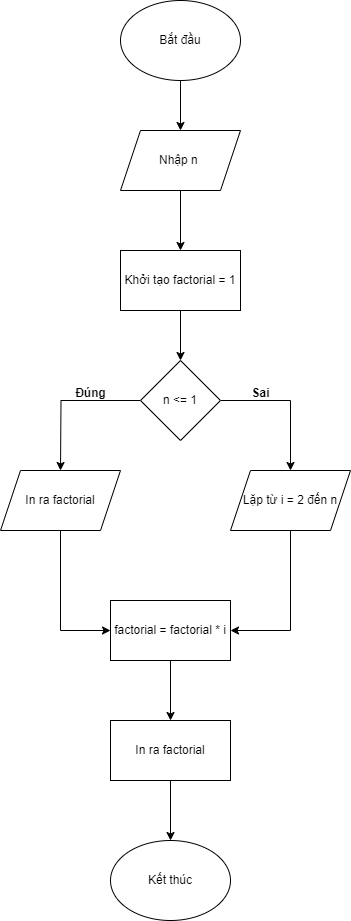

The diagram above was exported from draw.io. Its source (the exported page's mxGraphModel, read from the mxfile embedded in the PNG):
<mxGraphModel dx="1246" dy="531" grid="1" gridSize="10" guides="1" tooltips="1" connect="1" arrows="1" fold="1" page="1" pageScale="1" pageWidth="827" pageHeight="1169" math="0" shadow="0">
  <root>
    <mxCell id="0" />
    <mxCell id="1" parent="0" />
    <mxCell id="wGt6iscOycsR4_3R6psg-3" style="edgeStyle=orthogonalEdgeStyle;rounded=0;orthogonalLoop=1;jettySize=auto;html=1;exitX=0.5;exitY=1;exitDx=0;exitDy=0;" edge="1" parent="1" source="wGt6iscOycsR4_3R6psg-1" target="wGt6iscOycsR4_3R6psg-2">
      <mxGeometry relative="1" as="geometry" />
    </mxCell>
    <mxCell id="wGt6iscOycsR4_3R6psg-1" value="Bắt đầu" style="ellipse;whiteSpace=wrap;html=1;" vertex="1" parent="1">
      <mxGeometry x="190" y="30" width="120" height="80" as="geometry" />
    </mxCell>
    <mxCell id="wGt6iscOycsR4_3R6psg-5" style="edgeStyle=orthogonalEdgeStyle;rounded=0;orthogonalLoop=1;jettySize=auto;html=1;exitX=0.5;exitY=1;exitDx=0;exitDy=0;entryX=0.5;entryY=0;entryDx=0;entryDy=0;" edge="1" parent="1" source="wGt6iscOycsR4_3R6psg-2" target="wGt6iscOycsR4_3R6psg-4">
      <mxGeometry relative="1" as="geometry" />
    </mxCell>
    <mxCell id="wGt6iscOycsR4_3R6psg-2" value="Nhập n&amp;nbsp;" style="shape=parallelogram;perimeter=parallelogramPerimeter;whiteSpace=wrap;html=1;fixedSize=1;" vertex="1" parent="1">
      <mxGeometry x="190" y="160" width="120" height="60" as="geometry" />
    </mxCell>
    <mxCell id="wGt6iscOycsR4_3R6psg-7" style="edgeStyle=orthogonalEdgeStyle;rounded=0;orthogonalLoop=1;jettySize=auto;html=1;exitX=0.5;exitY=1;exitDx=0;exitDy=0;entryX=0.5;entryY=0;entryDx=0;entryDy=0;" edge="1" parent="1" source="wGt6iscOycsR4_3R6psg-4" target="wGt6iscOycsR4_3R6psg-6">
      <mxGeometry relative="1" as="geometry" />
    </mxCell>
    <mxCell id="wGt6iscOycsR4_3R6psg-4" value="Khởi tạo factorial = 1" style="rounded=0;whiteSpace=wrap;html=1;" vertex="1" parent="1">
      <mxGeometry x="190" y="280" width="120" height="60" as="geometry" />
    </mxCell>
    <mxCell id="wGt6iscOycsR4_3R6psg-10" style="edgeStyle=orthogonalEdgeStyle;rounded=0;orthogonalLoop=1;jettySize=auto;html=1;exitX=0;exitY=0.5;exitDx=0;exitDy=0;" edge="1" parent="1" source="wGt6iscOycsR4_3R6psg-6">
      <mxGeometry relative="1" as="geometry">
        <mxPoint x="130" y="500" as="targetPoint" />
      </mxGeometry>
    </mxCell>
    <mxCell id="wGt6iscOycsR4_3R6psg-11" style="edgeStyle=orthogonalEdgeStyle;rounded=0;orthogonalLoop=1;jettySize=auto;html=1;exitX=1;exitY=0.5;exitDx=0;exitDy=0;entryX=0.5;entryY=0;entryDx=0;entryDy=0;" edge="1" parent="1" source="wGt6iscOycsR4_3R6psg-6" target="wGt6iscOycsR4_3R6psg-9">
      <mxGeometry relative="1" as="geometry" />
    </mxCell>
    <mxCell id="wGt6iscOycsR4_3R6psg-6" value="n &amp;lt;= 1" style="rhombus;whiteSpace=wrap;html=1;" vertex="1" parent="1">
      <mxGeometry x="210" y="390" width="80" height="80" as="geometry" />
    </mxCell>
    <mxCell id="wGt6iscOycsR4_3R6psg-15" style="edgeStyle=orthogonalEdgeStyle;rounded=0;orthogonalLoop=1;jettySize=auto;html=1;exitX=0.5;exitY=1;exitDx=0;exitDy=0;entryX=0;entryY=0.5;entryDx=0;entryDy=0;" edge="1" parent="1" source="wGt6iscOycsR4_3R6psg-8" target="wGt6iscOycsR4_3R6psg-14">
      <mxGeometry relative="1" as="geometry" />
    </mxCell>
    <mxCell id="wGt6iscOycsR4_3R6psg-8" value="In ra factorial" style="shape=parallelogram;perimeter=parallelogramPerimeter;whiteSpace=wrap;html=1;fixedSize=1;" vertex="1" parent="1">
      <mxGeometry x="70" y="500" width="120" height="60" as="geometry" />
    </mxCell>
    <mxCell id="wGt6iscOycsR4_3R6psg-16" style="edgeStyle=orthogonalEdgeStyle;rounded=0;orthogonalLoop=1;jettySize=auto;html=1;exitX=0.5;exitY=1;exitDx=0;exitDy=0;entryX=1;entryY=0.5;entryDx=0;entryDy=0;" edge="1" parent="1" source="wGt6iscOycsR4_3R6psg-9" target="wGt6iscOycsR4_3R6psg-14">
      <mxGeometry relative="1" as="geometry" />
    </mxCell>
    <mxCell id="wGt6iscOycsR4_3R6psg-9" value="Lặp từ i = 2 đến n" style="shape=parallelogram;perimeter=parallelogramPerimeter;whiteSpace=wrap;html=1;fixedSize=1;" vertex="1" parent="1">
      <mxGeometry x="300" y="500" width="120" height="60" as="geometry" />
    </mxCell>
    <mxCell id="wGt6iscOycsR4_3R6psg-12" value="&lt;b&gt;Đúng&lt;/b&gt;" style="text;html=1;align=center;verticalAlign=middle;resizable=0;points=[];autosize=1;strokeColor=none;fillColor=none;" vertex="1" parent="1">
      <mxGeometry x="135" y="408" width="50" height="30" as="geometry" />
    </mxCell>
    <mxCell id="wGt6iscOycsR4_3R6psg-13" value="&lt;b&gt;Sai&lt;/b&gt;" style="text;html=1;align=center;verticalAlign=middle;resizable=0;points=[];autosize=1;strokeColor=none;fillColor=none;" vertex="1" parent="1">
      <mxGeometry x="310" y="408" width="40" height="30" as="geometry" />
    </mxCell>
    <mxCell id="wGt6iscOycsR4_3R6psg-18" style="edgeStyle=orthogonalEdgeStyle;rounded=0;orthogonalLoop=1;jettySize=auto;html=1;exitX=0.5;exitY=1;exitDx=0;exitDy=0;entryX=0.5;entryY=0;entryDx=0;entryDy=0;" edge="1" parent="1" source="wGt6iscOycsR4_3R6psg-14" target="wGt6iscOycsR4_3R6psg-17">
      <mxGeometry relative="1" as="geometry" />
    </mxCell>
    <mxCell id="wGt6iscOycsR4_3R6psg-14" value="factorial = factorial * i" style="rounded=0;whiteSpace=wrap;html=1;" vertex="1" parent="1">
      <mxGeometry x="180" y="630" width="120" height="60" as="geometry" />
    </mxCell>
    <mxCell id="wGt6iscOycsR4_3R6psg-20" style="edgeStyle=orthogonalEdgeStyle;rounded=0;orthogonalLoop=1;jettySize=auto;html=1;exitX=0.5;exitY=1;exitDx=0;exitDy=0;entryX=0.5;entryY=0;entryDx=0;entryDy=0;" edge="1" parent="1" source="wGt6iscOycsR4_3R6psg-17" target="wGt6iscOycsR4_3R6psg-19">
      <mxGeometry relative="1" as="geometry" />
    </mxCell>
    <mxCell id="wGt6iscOycsR4_3R6psg-17" value="In ra factorial" style="rounded=0;whiteSpace=wrap;html=1;" vertex="1" parent="1">
      <mxGeometry x="180" y="750" width="120" height="60" as="geometry" />
    </mxCell>
    <mxCell id="wGt6iscOycsR4_3R6psg-19" value="Kết thúc" style="ellipse;whiteSpace=wrap;html=1;" vertex="1" parent="1">
      <mxGeometry x="180" y="870" width="120" height="80" as="geometry" />
    </mxCell>
  </root>
</mxGraphModel>